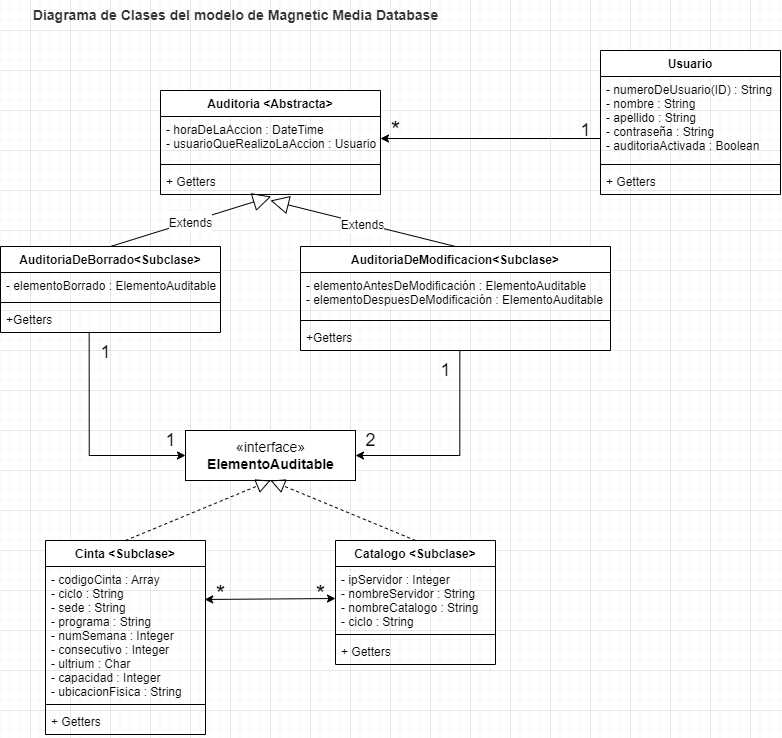

The diagram above was exported from draw.io. Its source (the exported page's mxGraphModel, read from the mxfile embedded in the PNG):
<mxGraphModel dx="1876" dy="827" grid="1" gridSize="10" guides="1" tooltips="1" connect="1" arrows="1" fold="1" page="1" pageScale="1" pageWidth="827" pageHeight="1169" math="0" shadow="0">
  <root>
    <mxCell id="WIyWlLk6GJQsqaUBKTNV-0" />
    <mxCell id="WIyWlLk6GJQsqaUBKTNV-1" parent="WIyWlLk6GJQsqaUBKTNV-0" />
    <mxCell id="gzE4u4nV5YlS6BqFUF0k-0" value="Auditoria &lt;Abstracta&gt;" style="swimlane;fontStyle=1;align=center;verticalAlign=top;childLayout=stackLayout;horizontal=1;startSize=26;horizontalStack=0;resizeParent=1;resizeParentMax=0;resizeLast=0;collapsible=1;marginBottom=0;" vertex="1" parent="WIyWlLk6GJQsqaUBKTNV-1">
      <mxGeometry x="170" y="100" width="220" height="104" as="geometry" />
    </mxCell>
    <mxCell id="gzE4u4nV5YlS6BqFUF0k-1" value="- horaDeLaAccion : DateTime&#10;- usuarioQueRealizoLaAccion : Usuario" style="text;strokeColor=none;fillColor=none;align=left;verticalAlign=top;spacingLeft=4;spacingRight=4;overflow=hidden;rotatable=0;points=[[0,0.5],[1,0.5]];portConstraint=eastwest;" vertex="1" parent="gzE4u4nV5YlS6BqFUF0k-0">
      <mxGeometry y="26" width="220" height="44" as="geometry" />
    </mxCell>
    <mxCell id="gzE4u4nV5YlS6BqFUF0k-2" value="" style="line;strokeWidth=1;fillColor=none;align=left;verticalAlign=middle;spacingTop=-1;spacingLeft=3;spacingRight=3;rotatable=0;labelPosition=right;points=[];portConstraint=eastwest;strokeColor=inherit;" vertex="1" parent="gzE4u4nV5YlS6BqFUF0k-0">
      <mxGeometry y="70" width="220" height="8" as="geometry" />
    </mxCell>
    <mxCell id="gzE4u4nV5YlS6BqFUF0k-3" value="+ Getters" style="text;strokeColor=none;fillColor=none;align=left;verticalAlign=top;spacingLeft=4;spacingRight=4;overflow=hidden;rotatable=0;points=[[0,0.5],[1,0.5]];portConstraint=eastwest;" vertex="1" parent="gzE4u4nV5YlS6BqFUF0k-0">
      <mxGeometry y="78" width="220" height="26" as="geometry" />
    </mxCell>
    <mxCell id="gzE4u4nV5YlS6BqFUF0k-46" style="edgeStyle=orthogonalEdgeStyle;rounded=0;orthogonalLoop=1;jettySize=auto;html=1;entryX=1;entryY=0.5;entryDx=0;entryDy=0;fontSize=12;" edge="1" parent="WIyWlLk6GJQsqaUBKTNV-1" source="gzE4u4nV5YlS6BqFUF0k-4" target="gzE4u4nV5YlS6BqFUF0k-1">
      <mxGeometry relative="1" as="geometry">
        <Array as="points">
          <mxPoint x="560" y="148" />
          <mxPoint x="560" y="148" />
        </Array>
      </mxGeometry>
    </mxCell>
    <mxCell id="gzE4u4nV5YlS6BqFUF0k-4" value="Usuario" style="swimlane;fontStyle=1;align=center;verticalAlign=top;childLayout=stackLayout;horizontal=1;startSize=26;horizontalStack=0;resizeParent=1;resizeParentMax=0;resizeLast=0;collapsible=1;marginBottom=0;" vertex="1" parent="WIyWlLk6GJQsqaUBKTNV-1">
      <mxGeometry x="610" y="60" width="180" height="144" as="geometry" />
    </mxCell>
    <mxCell id="gzE4u4nV5YlS6BqFUF0k-5" value="- numeroDeUsuario(ID) : String&#10;- nombre : String&#10;- apellido : String&#10;- contraseña : String&#10;- auditoriaActivada : Boolean" style="text;strokeColor=none;fillColor=none;align=left;verticalAlign=top;spacingLeft=4;spacingRight=4;overflow=hidden;rotatable=0;points=[[0,0.5],[1,0.5]];portConstraint=eastwest;" vertex="1" parent="gzE4u4nV5YlS6BqFUF0k-4">
      <mxGeometry y="26" width="180" height="84" as="geometry" />
    </mxCell>
    <mxCell id="gzE4u4nV5YlS6BqFUF0k-6" value="" style="line;strokeWidth=1;fillColor=none;align=left;verticalAlign=middle;spacingTop=-1;spacingLeft=3;spacingRight=3;rotatable=0;labelPosition=right;points=[];portConstraint=eastwest;strokeColor=inherit;" vertex="1" parent="gzE4u4nV5YlS6BqFUF0k-4">
      <mxGeometry y="110" width="180" height="8" as="geometry" />
    </mxCell>
    <mxCell id="gzE4u4nV5YlS6BqFUF0k-7" value="+ Getters" style="text;strokeColor=none;fillColor=none;align=left;verticalAlign=top;spacingLeft=4;spacingRight=4;overflow=hidden;rotatable=0;points=[[0,0.5],[1,0.5]];portConstraint=eastwest;" vertex="1" parent="gzE4u4nV5YlS6BqFUF0k-4">
      <mxGeometry y="118" width="180" height="26" as="geometry" />
    </mxCell>
    <mxCell id="gzE4u4nV5YlS6BqFUF0k-8" value="AuditoriaDeBorrado&lt;Subclase&gt;" style="swimlane;fontStyle=1;align=center;verticalAlign=top;childLayout=stackLayout;horizontal=1;startSize=26;horizontalStack=0;resizeParent=1;resizeParentMax=0;resizeLast=0;collapsible=1;marginBottom=0;" vertex="1" parent="WIyWlLk6GJQsqaUBKTNV-1">
      <mxGeometry x="10" y="256" width="220" height="86" as="geometry" />
    </mxCell>
    <mxCell id="gzE4u4nV5YlS6BqFUF0k-9" value="- elementoBorrado : ElementoAuditable" style="text;strokeColor=none;fillColor=none;align=left;verticalAlign=top;spacingLeft=4;spacingRight=4;overflow=hidden;rotatable=0;points=[[0,0.5],[1,0.5]];portConstraint=eastwest;" vertex="1" parent="gzE4u4nV5YlS6BqFUF0k-8">
      <mxGeometry y="26" width="220" height="26" as="geometry" />
    </mxCell>
    <mxCell id="gzE4u4nV5YlS6BqFUF0k-10" value="" style="line;strokeWidth=1;fillColor=none;align=left;verticalAlign=middle;spacingTop=-1;spacingLeft=3;spacingRight=3;rotatable=0;labelPosition=right;points=[];portConstraint=eastwest;strokeColor=inherit;" vertex="1" parent="gzE4u4nV5YlS6BqFUF0k-8">
      <mxGeometry y="52" width="220" height="8" as="geometry" />
    </mxCell>
    <mxCell id="gzE4u4nV5YlS6BqFUF0k-11" value="+Getters" style="text;strokeColor=none;fillColor=none;align=left;verticalAlign=top;spacingLeft=4;spacingRight=4;overflow=hidden;rotatable=0;points=[[0,0.5],[1,0.5]];portConstraint=eastwest;" vertex="1" parent="gzE4u4nV5YlS6BqFUF0k-8">
      <mxGeometry y="60" width="220" height="26" as="geometry" />
    </mxCell>
    <mxCell id="gzE4u4nV5YlS6BqFUF0k-12" value="AuditoriaDeModificacion&lt;Subclase&gt;" style="swimlane;fontStyle=1;align=center;verticalAlign=top;childLayout=stackLayout;horizontal=1;startSize=26;horizontalStack=0;resizeParent=1;resizeParentMax=0;resizeLast=0;collapsible=1;marginBottom=0;" vertex="1" parent="WIyWlLk6GJQsqaUBKTNV-1">
      <mxGeometry x="310" y="256" width="310" height="104" as="geometry" />
    </mxCell>
    <mxCell id="gzE4u4nV5YlS6BqFUF0k-13" value="- elementoAntesDeModificación : ElementoAuditable&#10;- elementoDespuesDeModificación : ElementoAuditable" style="text;strokeColor=none;fillColor=none;align=left;verticalAlign=top;spacingLeft=4;spacingRight=4;overflow=hidden;rotatable=0;points=[[0,0.5],[1,0.5]];portConstraint=eastwest;" vertex="1" parent="gzE4u4nV5YlS6BqFUF0k-12">
      <mxGeometry y="26" width="310" height="44" as="geometry" />
    </mxCell>
    <mxCell id="gzE4u4nV5YlS6BqFUF0k-14" value="" style="line;strokeWidth=1;fillColor=none;align=left;verticalAlign=middle;spacingTop=-1;spacingLeft=3;spacingRight=3;rotatable=0;labelPosition=right;points=[];portConstraint=eastwest;strokeColor=inherit;" vertex="1" parent="gzE4u4nV5YlS6BqFUF0k-12">
      <mxGeometry y="70" width="310" height="8" as="geometry" />
    </mxCell>
    <mxCell id="gzE4u4nV5YlS6BqFUF0k-15" value="+Getters" style="text;strokeColor=none;fillColor=none;align=left;verticalAlign=top;spacingLeft=4;spacingRight=4;overflow=hidden;rotatable=0;points=[[0,0.5],[1,0.5]];portConstraint=eastwest;" vertex="1" parent="gzE4u4nV5YlS6BqFUF0k-12">
      <mxGeometry y="78" width="310" height="26" as="geometry" />
    </mxCell>
    <mxCell id="gzE4u4nV5YlS6BqFUF0k-16" value="Cinta &lt;Subclase&gt;" style="swimlane;fontStyle=1;align=center;verticalAlign=top;childLayout=stackLayout;horizontal=1;startSize=26;horizontalStack=0;resizeParent=1;resizeParentMax=0;resizeLast=0;collapsible=1;marginBottom=0;" vertex="1" parent="WIyWlLk6GJQsqaUBKTNV-1">
      <mxGeometry x="55" y="550" width="160" height="194" as="geometry" />
    </mxCell>
    <mxCell id="gzE4u4nV5YlS6BqFUF0k-17" value="- codigoCinta : Array&#10;- ciclo : String&#10;- sede : String&#10;- programa : String&#10;- numSemana : Integer&#10;- consecutivo : Integer&#10;- ultrium : Char&#10;- capacidad : Integer&#10;- ubicacionFisica : String" style="text;strokeColor=none;fillColor=none;align=left;verticalAlign=top;spacingLeft=4;spacingRight=4;overflow=hidden;rotatable=0;points=[[0,0.5],[1,0.5]];portConstraint=eastwest;" vertex="1" parent="gzE4u4nV5YlS6BqFUF0k-16">
      <mxGeometry y="26" width="160" height="134" as="geometry" />
    </mxCell>
    <mxCell id="gzE4u4nV5YlS6BqFUF0k-18" value="" style="line;strokeWidth=1;fillColor=none;align=left;verticalAlign=middle;spacingTop=-1;spacingLeft=3;spacingRight=3;rotatable=0;labelPosition=right;points=[];portConstraint=eastwest;strokeColor=inherit;" vertex="1" parent="gzE4u4nV5YlS6BqFUF0k-16">
      <mxGeometry y="160" width="160" height="8" as="geometry" />
    </mxCell>
    <mxCell id="gzE4u4nV5YlS6BqFUF0k-19" value="+ Getters" style="text;strokeColor=none;fillColor=none;align=left;verticalAlign=top;spacingLeft=4;spacingRight=4;overflow=hidden;rotatable=0;points=[[0,0.5],[1,0.5]];portConstraint=eastwest;" vertex="1" parent="gzE4u4nV5YlS6BqFUF0k-16">
      <mxGeometry y="168" width="160" height="26" as="geometry" />
    </mxCell>
    <mxCell id="gzE4u4nV5YlS6BqFUF0k-20" value="Catalogo &lt;Subclase&gt;" style="swimlane;fontStyle=1;align=center;verticalAlign=top;childLayout=stackLayout;horizontal=1;startSize=26;horizontalStack=0;resizeParent=1;resizeParentMax=0;resizeLast=0;collapsible=1;marginBottom=0;" vertex="1" parent="WIyWlLk6GJQsqaUBKTNV-1">
      <mxGeometry x="345" y="550" width="160" height="124" as="geometry" />
    </mxCell>
    <mxCell id="gzE4u4nV5YlS6BqFUF0k-21" value="- ipServidor : Integer&#10;- nombreServidor : String&#10;- nombreCatalogo : String&#10;- ciclo : String" style="text;strokeColor=none;fillColor=none;align=left;verticalAlign=top;spacingLeft=4;spacingRight=4;overflow=hidden;rotatable=0;points=[[0,0.5],[1,0.5]];portConstraint=eastwest;" vertex="1" parent="gzE4u4nV5YlS6BqFUF0k-20">
      <mxGeometry y="26" width="160" height="64" as="geometry" />
    </mxCell>
    <mxCell id="gzE4u4nV5YlS6BqFUF0k-22" value="" style="line;strokeWidth=1;fillColor=none;align=left;verticalAlign=middle;spacingTop=-1;spacingLeft=3;spacingRight=3;rotatable=0;labelPosition=right;points=[];portConstraint=eastwest;strokeColor=inherit;" vertex="1" parent="gzE4u4nV5YlS6BqFUF0k-20">
      <mxGeometry y="90" width="160" height="8" as="geometry" />
    </mxCell>
    <mxCell id="gzE4u4nV5YlS6BqFUF0k-23" value="+ Getters" style="text;strokeColor=none;fillColor=none;align=left;verticalAlign=top;spacingLeft=4;spacingRight=4;overflow=hidden;rotatable=0;points=[[0,0.5],[1,0.5]];portConstraint=eastwest;" vertex="1" parent="gzE4u4nV5YlS6BqFUF0k-20">
      <mxGeometry y="98" width="160" height="26" as="geometry" />
    </mxCell>
    <mxCell id="gzE4u4nV5YlS6BqFUF0k-24" value="&lt;span data-lucid-content=&quot;{&amp;quot;t&amp;quot;:&amp;quot;Diagrama de Clases del modelo de  Magnetic Media Database&amp;quot;,&amp;quot;m&amp;quot;:[{&amp;quot;s&amp;quot;:0,&amp;quot;n&amp;quot;:&amp;quot;a&amp;quot;,&amp;quot;v&amp;quot;:&amp;quot;center&amp;quot;},{&amp;quot;s&amp;quot;:0,&amp;quot;n&amp;quot;:&amp;quot;c&amp;quot;,&amp;quot;v&amp;quot;:&amp;quot;333333ff&amp;quot;,&amp;quot;e&amp;quot;:57},{&amp;quot;s&amp;quot;:0,&amp;quot;n&amp;quot;:&amp;quot;s&amp;quot;,&amp;quot;v&amp;quot;:42.22222222222221,&amp;quot;e&amp;quot;:57},{&amp;quot;s&amp;quot;:0,&amp;quot;n&amp;quot;:&amp;quot;fc&amp;quot;,&amp;quot;v&amp;quot;:&amp;quot;Bold&amp;quot;,&amp;quot;e&amp;quot;:57},{&amp;quot;s&amp;quot;:0,&amp;quot;n&amp;quot;:&amp;quot;b&amp;quot;,&amp;quot;v&amp;quot;:true,&amp;quot;e&amp;quot;:57},{&amp;quot;s&amp;quot;:0,&amp;quot;n&amp;quot;:&amp;quot;fid&amp;quot;,&amp;quot;v&amp;quot;:5,&amp;quot;e&amp;quot;:57}]}&quot; data-lucid-type=&quot;application/vnd.lucid.text&quot;&gt;&lt;span style=&quot;font-weight: bold; color: rgb(51, 51, 51);&quot;&gt;&lt;font style=&quot;font-size: 14px;&quot;&gt;Diagrama de Clases del modelo de  Magnetic Media Database&lt;/font&gt;&lt;/span&gt;&lt;/span&gt;" style="text;html=1;align=center;verticalAlign=middle;resizable=0;points=[];autosize=1;strokeColor=none;fillColor=none;" vertex="1" parent="WIyWlLk6GJQsqaUBKTNV-1">
      <mxGeometry x="30" y="10" width="430" height="30" as="geometry" />
    </mxCell>
    <mxCell id="gzE4u4nV5YlS6BqFUF0k-28" value="«interface»&lt;br&gt;&lt;b&gt;ElementoAuditable&lt;/b&gt;" style="html=1;fontSize=14;" vertex="1" parent="WIyWlLk6GJQsqaUBKTNV-1">
      <mxGeometry x="195" y="440" width="170" height="50" as="geometry" />
    </mxCell>
    <mxCell id="gzE4u4nV5YlS6BqFUF0k-31" value="" style="endArrow=classic;startArrow=classic;html=1;rounded=0;fontSize=14;entryX=0;entryY=0.5;entryDx=0;entryDy=0;exitX=0.995;exitY=0.246;exitDx=0;exitDy=0;exitPerimeter=0;" edge="1" parent="WIyWlLk6GJQsqaUBKTNV-1" source="gzE4u4nV5YlS6BqFUF0k-17" target="gzE4u4nV5YlS6BqFUF0k-21">
      <mxGeometry width="50" height="50" relative="1" as="geometry">
        <mxPoint x="220" y="600" as="sourcePoint" />
        <mxPoint x="310" y="600" as="targetPoint" />
      </mxGeometry>
    </mxCell>
    <mxCell id="gzE4u4nV5YlS6BqFUF0k-32" value="&lt;font style=&quot;font-size: 24px;&quot;&gt;*&lt;/font&gt;" style="text;html=1;align=center;verticalAlign=middle;resizable=0;points=[];autosize=1;strokeColor=none;fillColor=none;fontSize=14;" vertex="1" parent="WIyWlLk6GJQsqaUBKTNV-1">
      <mxGeometry x="215" y="584" width="30" height="40" as="geometry" />
    </mxCell>
    <mxCell id="gzE4u4nV5YlS6BqFUF0k-34" value="&lt;font style=&quot;font-size: 24px;&quot;&gt;*&lt;/font&gt;" style="text;html=1;align=center;verticalAlign=middle;resizable=0;points=[];autosize=1;strokeColor=none;fillColor=none;fontSize=14;" vertex="1" parent="WIyWlLk6GJQsqaUBKTNV-1">
      <mxGeometry x="315" y="584" width="30" height="40" as="geometry" />
    </mxCell>
    <mxCell id="gzE4u4nV5YlS6BqFUF0k-35" style="edgeStyle=orthogonalEdgeStyle;rounded=0;orthogonalLoop=1;jettySize=auto;html=1;entryX=0;entryY=0.5;entryDx=0;entryDy=0;fontSize=24;exitX=0.403;exitY=1.026;exitDx=0;exitDy=0;exitPerimeter=0;" edge="1" parent="WIyWlLk6GJQsqaUBKTNV-1" source="gzE4u4nV5YlS6BqFUF0k-11" target="gzE4u4nV5YlS6BqFUF0k-28">
      <mxGeometry relative="1" as="geometry" />
    </mxCell>
    <mxCell id="gzE4u4nV5YlS6BqFUF0k-36" style="edgeStyle=orthogonalEdgeStyle;rounded=0;orthogonalLoop=1;jettySize=auto;html=1;entryX=1;entryY=0.5;entryDx=0;entryDy=0;fontSize=24;exitX=0.514;exitY=1;exitDx=0;exitDy=0;exitPerimeter=0;" edge="1" parent="WIyWlLk6GJQsqaUBKTNV-1" source="gzE4u4nV5YlS6BqFUF0k-15" target="gzE4u4nV5YlS6BqFUF0k-28">
      <mxGeometry relative="1" as="geometry" />
    </mxCell>
    <mxCell id="gzE4u4nV5YlS6BqFUF0k-37" value="&lt;font style=&quot;font-size: 18px;&quot;&gt;1&lt;/font&gt;" style="text;html=1;align=center;verticalAlign=middle;resizable=0;points=[];autosize=1;strokeColor=none;fillColor=none;fontSize=14;" vertex="1" parent="WIyWlLk6GJQsqaUBKTNV-1">
      <mxGeometry x="100" y="342" width="30" height="40" as="geometry" />
    </mxCell>
    <mxCell id="gzE4u4nV5YlS6BqFUF0k-38" value="&lt;font style=&quot;font-size: 18px;&quot;&gt;1&lt;/font&gt;" style="text;html=1;align=center;verticalAlign=middle;resizable=0;points=[];autosize=1;strokeColor=none;fillColor=none;fontSize=14;" vertex="1" parent="WIyWlLk6GJQsqaUBKTNV-1">
      <mxGeometry x="165" y="430" width="30" height="40" as="geometry" />
    </mxCell>
    <mxCell id="gzE4u4nV5YlS6BqFUF0k-39" value="&lt;font style=&quot;font-size: 18px;&quot;&gt;1&lt;/font&gt;" style="text;html=1;align=center;verticalAlign=middle;resizable=0;points=[];autosize=1;strokeColor=none;fillColor=none;fontSize=14;" vertex="1" parent="WIyWlLk6GJQsqaUBKTNV-1">
      <mxGeometry x="440" y="360" width="30" height="40" as="geometry" />
    </mxCell>
    <mxCell id="gzE4u4nV5YlS6BqFUF0k-40" value="&lt;span style=&quot;font-size: 18px;&quot;&gt;2&lt;/span&gt;" style="text;html=1;align=center;verticalAlign=middle;resizable=0;points=[];autosize=1;strokeColor=none;fillColor=none;fontSize=14;" vertex="1" parent="WIyWlLk6GJQsqaUBKTNV-1">
      <mxGeometry x="365" y="430" width="30" height="40" as="geometry" />
    </mxCell>
    <mxCell id="gzE4u4nV5YlS6BqFUF0k-42" value="&lt;font style=&quot;font-size: 12px;&quot;&gt;Extends&lt;/font&gt;" style="endArrow=block;endSize=16;endFill=0;html=1;rounded=0;fontSize=18;exitX=0.5;exitY=0;exitDx=0;exitDy=0;" edge="1" parent="WIyWlLk6GJQsqaUBKTNV-1" source="gzE4u4nV5YlS6BqFUF0k-12">
      <mxGeometry width="160" relative="1" as="geometry">
        <mxPoint x="230" y="230" as="sourcePoint" />
        <mxPoint x="280" y="210" as="targetPoint" />
        <Array as="points" />
      </mxGeometry>
    </mxCell>
    <mxCell id="gzE4u4nV5YlS6BqFUF0k-43" value="&lt;font style=&quot;font-size: 12px;&quot;&gt;Extends&lt;/font&gt;" style="endArrow=block;endSize=16;endFill=0;html=1;rounded=0;fontSize=18;exitX=0.5;exitY=0;exitDx=0;exitDy=0;entryX=0.503;entryY=1.077;entryDx=0;entryDy=0;entryPerimeter=0;" edge="1" parent="WIyWlLk6GJQsqaUBKTNV-1" source="gzE4u4nV5YlS6BqFUF0k-8" target="gzE4u4nV5YlS6BqFUF0k-3">
      <mxGeometry width="160" relative="1" as="geometry">
        <mxPoint x="290.65999999999985" y="216.678" as="sourcePoint" />
        <mxPoint x="475" y="266" as="targetPoint" />
        <Array as="points" />
      </mxGeometry>
    </mxCell>
    <mxCell id="gzE4u4nV5YlS6BqFUF0k-44" value="" style="endArrow=block;dashed=1;endFill=0;endSize=12;html=1;rounded=0;fontSize=12;entryX=0.5;entryY=1;entryDx=0;entryDy=0;exitX=0.5;exitY=0;exitDx=0;exitDy=0;" edge="1" parent="WIyWlLk6GJQsqaUBKTNV-1" source="gzE4u4nV5YlS6BqFUF0k-16" target="gzE4u4nV5YlS6BqFUF0k-28">
      <mxGeometry width="160" relative="1" as="geometry">
        <mxPoint x="-10" y="510" as="sourcePoint" />
        <mxPoint x="150" y="510" as="targetPoint" />
      </mxGeometry>
    </mxCell>
    <mxCell id="gzE4u4nV5YlS6BqFUF0k-45" value="" style="endArrow=block;dashed=1;endFill=0;endSize=12;html=1;rounded=0;fontSize=12;exitX=0.5;exitY=0;exitDx=0;exitDy=0;" edge="1" parent="WIyWlLk6GJQsqaUBKTNV-1" source="gzE4u4nV5YlS6BqFUF0k-20">
      <mxGeometry width="160" relative="1" as="geometry">
        <mxPoint x="145" y="560" as="sourcePoint" />
        <mxPoint x="280" y="490" as="targetPoint" />
      </mxGeometry>
    </mxCell>
    <mxCell id="gzE4u4nV5YlS6BqFUF0k-47" value="&lt;font style=&quot;font-size: 18px;&quot;&gt;1&lt;/font&gt;" style="text;html=1;align=center;verticalAlign=middle;resizable=0;points=[];autosize=1;strokeColor=none;fillColor=none;fontSize=14;" vertex="1" parent="WIyWlLk6GJQsqaUBKTNV-1">
      <mxGeometry x="580" y="120" width="30" height="40" as="geometry" />
    </mxCell>
    <mxCell id="gzE4u4nV5YlS6BqFUF0k-48" value="&lt;font style=&quot;font-size: 24px;&quot;&gt;*&lt;/font&gt;" style="text;html=1;align=center;verticalAlign=middle;resizable=0;points=[];autosize=1;strokeColor=none;fillColor=none;fontSize=14;" vertex="1" parent="WIyWlLk6GJQsqaUBKTNV-1">
      <mxGeometry x="390" y="120" width="30" height="40" as="geometry" />
    </mxCell>
  </root>
</mxGraphModel>